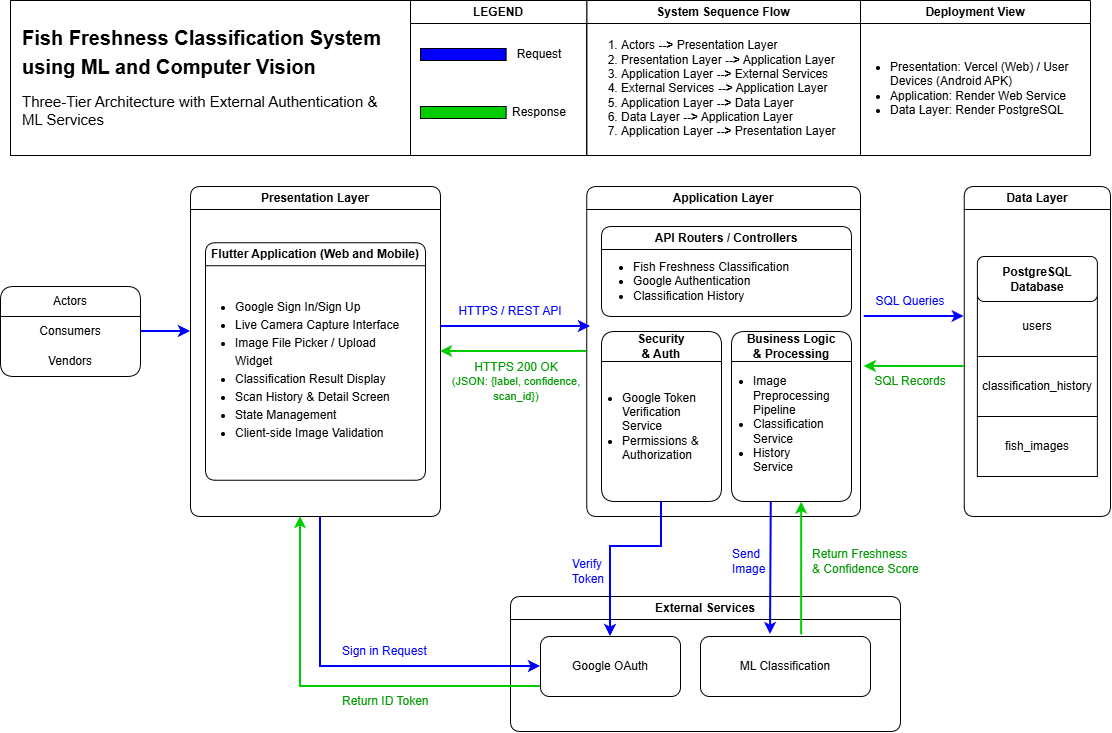

The diagram above was exported from draw.io. Its source (the exported page's mxGraphModel, read from the mxfile embedded in the PNG):
<mxGraphModel dx="1414" dy="749" grid="1" gridSize="10" guides="1" tooltips="1" connect="1" arrows="1" fold="1" page="1" pageScale="1" pageWidth="850" pageHeight="1100" math="0" shadow="0">
  <root>
    <mxCell id="0" />
    <mxCell id="1" parent="0" />
    <mxCell id="LqC-LtFiHcnOaytfjGs8-9" edge="1" parent="1" source="1VULZbZnNLz7aTzVeWMt-8" style="edgeStyle=orthogonalEdgeStyle;rounded=0;orthogonalLoop=1;jettySize=auto;html=1;fillColor=#0050ef;strokeColor=#0000FF;strokeWidth=2;">
      <mxGeometry relative="1" as="geometry">
        <mxPoint x="230" y="365" as="targetPoint" />
      </mxGeometry>
    </mxCell>
    <mxCell id="1VULZbZnNLz7aTzVeWMt-8" parent="1" style="swimlane;fontStyle=0;childLayout=stackLayout;horizontal=1;startSize=30;horizontalStack=0;resizeParent=1;resizeParentMax=0;resizeLast=0;collapsible=1;marginBottom=0;whiteSpace=wrap;html=1;rounded=1;" value="Actors" vertex="1">
      <mxGeometry height="90" width="140" x="40" y="320" as="geometry" />
    </mxCell>
    <mxCell id="1VULZbZnNLz7aTzVeWMt-9" parent="1VULZbZnNLz7aTzVeWMt-8" style="text;strokeColor=none;fillColor=none;align=center;verticalAlign=middle;spacingLeft=4;spacingRight=4;overflow=hidden;points=[[0,0.5],[1,0.5]];portConstraint=eastwest;rotatable=0;whiteSpace=wrap;html=1;" value="Consumers" vertex="1">
      <mxGeometry height="30" width="140" y="30" as="geometry" />
    </mxCell>
    <mxCell id="1VULZbZnNLz7aTzVeWMt-10" parent="1VULZbZnNLz7aTzVeWMt-8" style="text;strokeColor=none;fillColor=none;align=center;verticalAlign=middle;spacingLeft=4;spacingRight=4;overflow=hidden;points=[[0,0.5],[1,0.5]];portConstraint=eastwest;rotatable=0;whiteSpace=wrap;html=1;" value="Vendors" vertex="1">
      <mxGeometry height="30" width="140" y="60" as="geometry" />
    </mxCell>
    <mxCell id="LqC-LtFiHcnOaytfjGs8-94" edge="1" parent="1" source="1VULZbZnNLz7aTzVeWMt-30" style="edgeStyle=orthogonalEdgeStyle;rounded=0;orthogonalLoop=1;jettySize=auto;html=1;entryX=0;entryY=0.5;entryDx=0;entryDy=0;fillColor=#008a00;strokeColor=#0000FF;strokeWidth=2;" target="LqC-LtFiHcnOaytfjGs8-4">
      <mxGeometry relative="1" as="geometry">
        <Array as="points">
          <mxPoint x="360" y="700" />
        </Array>
      </mxGeometry>
    </mxCell>
    <mxCell id="1VULZbZnNLz7aTzVeWMt-30" parent="1" style="swimlane;whiteSpace=wrap;html=1;rounded=1;" value="Presentation Layer" vertex="1">
      <mxGeometry height="330" width="250" x="230" y="220" as="geometry" />
    </mxCell>
    <mxCell id="LqC-LtFiHcnOaytfjGs8-10" parent="1VULZbZnNLz7aTzVeWMt-30" style="swimlane;whiteSpace=wrap;html=1;rounded=1;" value="Flutter Application (Web and Mobile)" vertex="1">
      <mxGeometry height="237.5" width="220" x="15" y="56.25" as="geometry" />
    </mxCell>
    <mxCell id="LqC-LtFiHcnOaytfjGs8-11" parent="LqC-LtFiHcnOaytfjGs8-10" style="text;html=1;whiteSpace=wrap;strokeColor=none;fillColor=none;align=left;verticalAlign=middle;rounded=0;" value="&lt;ul style=&quot;padding-left: 20px; padding-bottom: 0px; line-height: 150%;&quot;&gt;&lt;li&gt;Google Sign In/Sign Up&lt;/li&gt;&lt;li&gt;Live Camera Capture Interface&lt;/li&gt;&lt;li&gt;Image File Picker / Upload Widget&lt;/li&gt;&lt;li&gt;Classification Result Display&lt;/li&gt;&lt;li&gt;Scan History &amp;amp; Detail Screen&lt;/li&gt;&lt;li&gt;State Management&lt;/li&gt;&lt;li&gt;Client-side Image Validation&lt;/li&gt;&lt;/ul&gt;" vertex="1">
      <mxGeometry height="181.5" width="190" x="7.5" y="36" as="geometry" />
    </mxCell>
    <mxCell id="1VULZbZnNLz7aTzVeWMt-37" parent="1" style="swimlane;whiteSpace=wrap;html=1;rounded=1;" value="Application Layer" vertex="1">
      <mxGeometry height="330" width="273.75" x="626.25" y="220" as="geometry" />
    </mxCell>
    <mxCell id="LqC-LtFiHcnOaytfjGs8-12" parent="1VULZbZnNLz7aTzVeWMt-37" style="swimlane;whiteSpace=wrap;html=1;rounded=1;" value="API Routers / Controllers" vertex="1">
      <mxGeometry height="90" width="250" x="14.75" y="40" as="geometry" />
    </mxCell>
    <mxCell id="LqC-LtFiHcnOaytfjGs8-13" parent="LqC-LtFiHcnOaytfjGs8-12" style="text;html=1;whiteSpace=wrap;strokeColor=none;fillColor=none;align=left;verticalAlign=middle;rounded=0;" value="&lt;ul style=&quot;padding-left: 20px;&quot;&gt;&lt;li&gt;Fish Freshness Classification&lt;/li&gt;&lt;li&gt;Google Authentication&lt;/li&gt;&lt;li&gt;Classification History&lt;/li&gt;&lt;/ul&gt;" vertex="1">
      <mxGeometry height="40" width="190" x="10" y="35" as="geometry" />
    </mxCell>
    <mxCell id="LqC-LtFiHcnOaytfjGs8-15" parent="1VULZbZnNLz7aTzVeWMt-37" style="swimlane;whiteSpace=wrap;html=1;startSize=30;rounded=1;" value="Security&lt;div&gt;&amp;amp; Auth&lt;/div&gt;" vertex="1">
      <mxGeometry height="170" width="120" x="14.75" y="145" as="geometry" />
    </mxCell>
    <mxCell id="LqC-LtFiHcnOaytfjGs8-16" parent="LqC-LtFiHcnOaytfjGs8-15" style="text;html=1;whiteSpace=wrap;strokeColor=none;fillColor=none;align=left;verticalAlign=middle;rounded=0;" value="&lt;ul style=&quot;padding-left: 10px;&quot;&gt;&lt;li&gt;Google Token Verification Service&lt;/li&gt;&lt;li&gt;Permissions &amp;amp; Authorization&lt;/li&gt;&lt;/ul&gt;" vertex="1">
      <mxGeometry height="123" width="111.25" x="8.75" y="33.5" as="geometry" />
    </mxCell>
    <mxCell id="LqC-LtFiHcnOaytfjGs8-21" parent="1VULZbZnNLz7aTzVeWMt-37" style="swimlane;whiteSpace=wrap;html=1;startSize=30;rounded=1;" value="&lt;font&gt;Business Logic&lt;/font&gt;&lt;div&gt;&lt;font&gt;&amp;amp; Processing&lt;/font&gt;&lt;/div&gt;" vertex="1">
      <mxGeometry height="170" width="120" x="144.75" y="145" as="geometry" />
    </mxCell>
    <mxCell id="LqC-LtFiHcnOaytfjGs8-22" parent="LqC-LtFiHcnOaytfjGs8-21" style="text;html=1;whiteSpace=wrap;strokeColor=none;fillColor=none;align=left;verticalAlign=middle;rounded=0;" value="&lt;ul style=&quot;padding-left: 20px;&quot;&gt;&lt;li&gt;Image Preprocessing Pipeline&lt;br&gt;&lt;/li&gt;&lt;li&gt;Classification Service&lt;br&gt;&lt;/li&gt;&lt;li&gt;History Service&lt;/li&gt;&lt;/ul&gt;" vertex="1">
      <mxGeometry height="155" width="97.5" y="15" as="geometry" />
    </mxCell>
    <mxCell id="1VULZbZnNLz7aTzVeWMt-55" edge="1" parent="1" source="1VULZbZnNLz7aTzVeWMt-37" style="endArrow=classic;html=1;rounded=0;exitX=0;exitY=0.5;exitDx=0;exitDy=0;entryX=1;entryY=0.5;entryDx=0;entryDy=0;fillColor=#008a00;strokeColor=#00CC00;strokeWidth=2;" target="1VULZbZnNLz7aTzVeWMt-30" value="">
      <mxGeometry relative="1" as="geometry">
        <mxPoint x="530" y="384.58" as="sourcePoint" />
        <mxPoint x="430" y="384.58" as="targetPoint" />
      </mxGeometry>
    </mxCell>
    <mxCell id="1VULZbZnNLz7aTzVeWMt-48" edge="1" parent="1" style="endArrow=classic;html=1;rounded=0;fillColor=#0050ef;strokeColor=#0000FF;strokeWidth=2;" value="">
      <mxGeometry relative="1" as="geometry">
        <mxPoint x="480" y="360" as="sourcePoint" />
        <mxPoint x="630" y="360" as="targetPoint" />
      </mxGeometry>
    </mxCell>
    <mxCell id="LqC-LtFiHcnOaytfjGs8-24" parent="1" style="swimlane;whiteSpace=wrap;html=1;rounded=1;" value="Data Layer" vertex="1">
      <mxGeometry height="330" width="146.25" x="1003.75" y="220" as="geometry" />
    </mxCell>
    <mxCell id="LqC-LtFiHcnOaytfjGs8-36" parent="LqC-LtFiHcnOaytfjGs8-24" style="rounded=0;whiteSpace=wrap;html=1;" value="users" vertex="1">
      <mxGeometry height="60" width="120" x="13.129999999999999" y="110" as="geometry" />
    </mxCell>
    <mxCell id="LqC-LtFiHcnOaytfjGs8-37" parent="LqC-LtFiHcnOaytfjGs8-24" style="rounded=0;whiteSpace=wrap;html=1;" value="classification_history" vertex="1">
      <mxGeometry height="60" width="120" x="13.129999999999999" y="170" as="geometry" />
    </mxCell>
    <mxCell id="LqC-LtFiHcnOaytfjGs8-38" parent="LqC-LtFiHcnOaytfjGs8-24" style="rounded=0;whiteSpace=wrap;html=1;" value="fish_images" vertex="1">
      <mxGeometry height="60" width="120" x="13.129999999999999" y="230" as="geometry" />
    </mxCell>
    <mxCell id="LqC-LtFiHcnOaytfjGs8-86" parent="LqC-LtFiHcnOaytfjGs8-24" style="rounded=1;whiteSpace=wrap;html=1;" value="&lt;b&gt;PostgreSQL Database&lt;/b&gt;" vertex="1">
      <mxGeometry height="45" width="120" x="13.13" y="70" as="geometry" />
    </mxCell>
    <mxCell id="LqC-LtFiHcnOaytfjGs8-31" edge="1" parent="1" style="endArrow=classic;html=1;rounded=0;strokeColor=#0000FF;strokeWidth=2;" value="">
      <mxGeometry height="50" relative="1" width="50" as="geometry">
        <mxPoint x="903.75" y="350" as="sourcePoint" />
        <mxPoint x="1003.75" y="350" as="targetPoint" />
      </mxGeometry>
    </mxCell>
    <mxCell id="LqC-LtFiHcnOaytfjGs8-32" edge="1" parent="1" style="endArrow=classic;html=1;rounded=0;strokeColor=#00CC00;strokeWidth=2;" value="">
      <mxGeometry height="50" relative="1" width="50" as="geometry">
        <mxPoint x="1003.75" y="400" as="sourcePoint" />
        <mxPoint x="903.75" y="400.02" as="targetPoint" />
      </mxGeometry>
    </mxCell>
    <mxCell id="LqC-LtFiHcnOaytfjGs8-33" parent="1" style="text;html=1;whiteSpace=wrap;strokeColor=none;fillColor=none;align=center;verticalAlign=middle;rounded=0;" value="&lt;span style=&quot;color: rgb(0, 0, 255);&quot;&gt;SQL Queries&lt;/span&gt;" vertex="1">
      <mxGeometry height="30" width="140" x="880" y="320" as="geometry" />
    </mxCell>
    <mxCell id="LqC-LtFiHcnOaytfjGs8-34" parent="1" style="text;html=1;whiteSpace=wrap;strokeColor=none;fillColor=none;align=center;verticalAlign=middle;rounded=0;" value="&lt;span style=&quot;color: rgb(0, 153, 0);&quot;&gt;SQL Records&lt;/span&gt;" vertex="1">
      <mxGeometry height="30" width="140" x="880" y="400" as="geometry" />
    </mxCell>
    <mxCell id="LqC-LtFiHcnOaytfjGs8-39" parent="1" style="text;html=1;whiteSpace=wrap;strokeColor=none;fillColor=none;align=center;verticalAlign=middle;rounded=0;" value="&lt;span style=&quot;color: rgb(0, 0, 255);&quot;&gt;HTTPS / REST API&lt;/span&gt;" vertex="1">
      <mxGeometry height="30" width="140" x="480" y="330" as="geometry" />
    </mxCell>
    <mxCell id="LqC-LtFiHcnOaytfjGs8-40" parent="1" style="text;html=1;whiteSpace=wrap;strokeColor=none;fillColor=none;align=center;verticalAlign=middle;rounded=0;" value="&lt;span style=&quot;color: rgb(0, 153, 0);&quot;&gt;HTTPS 200 OK&lt;/span&gt;&lt;div&gt;&lt;font style=&quot;font-size: 11px; color: rgb(0, 153, 0);&quot;&gt;(JSON: {label, confidence, scan_id})&lt;/font&gt;&lt;/div&gt;" vertex="1">
      <mxGeometry height="60" width="140" x="486.25" y="385" as="geometry" />
    </mxCell>
    <mxCell id="LqC-LtFiHcnOaytfjGs8-69" parent="1" style="swimlane;whiteSpace=wrap;html=1;rounded=1;" value="External Services" vertex="1">
      <mxGeometry height="135" width="390" x="550" y="630" as="geometry" />
    </mxCell>
    <mxCell id="LqC-LtFiHcnOaytfjGs8-4" parent="LqC-LtFiHcnOaytfjGs8-69" style="rounded=1;whiteSpace=wrap;html=1;" value="Google OAuth" vertex="1">
      <mxGeometry height="60" width="140" x="30" y="40" as="geometry" />
    </mxCell>
    <mxCell id="LqC-LtFiHcnOaytfjGs8-5" parent="LqC-LtFiHcnOaytfjGs8-69" style="rounded=1;whiteSpace=wrap;html=1;" value="ML Classification" vertex="1">
      <mxGeometry height="60" width="170" x="190" y="40" as="geometry" />
    </mxCell>
    <mxCell id="LqC-LtFiHcnOaytfjGs8-77" edge="1" parent="1" source="LqC-LtFiHcnOaytfjGs8-15" style="edgeStyle=orthogonalEdgeStyle;rounded=0;orthogonalLoop=1;jettySize=auto;html=1;entryX=0.5;entryY=0;entryDx=0;entryDy=0;exitX=0.5;exitY=1;exitDx=0;exitDy=0;strokeColor=#0000FF;strokeWidth=2;" target="LqC-LtFiHcnOaytfjGs8-4">
      <mxGeometry relative="1" as="geometry">
        <Array as="points">
          <mxPoint x="701" y="579.97" />
          <mxPoint x="650.03" y="579.97" />
        </Array>
      </mxGeometry>
    </mxCell>
    <mxCell id="LqC-LtFiHcnOaytfjGs8-79" parent="1" style="text;html=1;whiteSpace=wrap;strokeColor=none;fillColor=none;align=left;verticalAlign=middle;rounded=0;" value="&lt;span style=&quot;color: rgb(0, 0, 255);&quot;&gt;Send Image&lt;/span&gt;" vertex="1">
      <mxGeometry height="70" width="45.25" x="770" y="560" as="geometry" />
    </mxCell>
    <mxCell id="LqC-LtFiHcnOaytfjGs8-80" parent="1" style="text;html=1;whiteSpace=wrap;strokeColor=none;fillColor=none;align=left;verticalAlign=middle;rounded=0;" value="&lt;span style=&quot;color: rgb(0, 0, 255);&quot;&gt;Verify Token&lt;/span&gt;" vertex="1">
      <mxGeometry height="30" width="45.25" x="610" y="590" as="geometry" />
    </mxCell>
    <mxCell id="LqC-LtFiHcnOaytfjGs8-83" parent="1" style="text;html=1;whiteSpace=wrap;strokeColor=none;fillColor=none;align=left;verticalAlign=middle;rounded=0;" value="&lt;span style=&quot;color: rgb(0, 0, 255);&quot;&gt;Sign in Request&lt;/span&gt;" vertex="1">
      <mxGeometry height="30" width="120" x="380" y="670" as="geometry" />
    </mxCell>
    <mxCell id="LqC-LtFiHcnOaytfjGs8-89" edge="1" parent="1" source="LqC-LtFiHcnOaytfjGs8-22" style="endArrow=classic;html=1;rounded=0;exitX=0.408;exitY=1.004;exitDx=0;exitDy=0;exitPerimeter=0;strokeColor=#0000FF;strokeWidth=2;" value="">
      <mxGeometry height="50" relative="1" width="50" as="geometry">
        <mxPoint x="810" y="540" as="sourcePoint" />
        <mxPoint x="810" y="668.02" as="targetPoint" />
      </mxGeometry>
    </mxCell>
    <mxCell id="LqC-LtFiHcnOaytfjGs8-90" edge="1" parent="1" source="LqC-LtFiHcnOaytfjGs8-5" style="endArrow=classic;html=1;rounded=0;entryX=0.72;entryY=1.004;entryDx=0;entryDy=0;entryPerimeter=0;exitX=0.595;exitY=-0.027;exitDx=0;exitDy=0;exitPerimeter=0;strokeColor=#00CC00;strokeWidth=2;" target="LqC-LtFiHcnOaytfjGs8-22" value="">
      <mxGeometry height="50" relative="1" width="50" as="geometry">
        <mxPoint x="840" y="660" as="sourcePoint" />
        <mxPoint x="820" y="722.02" as="targetPoint" />
      </mxGeometry>
    </mxCell>
    <mxCell id="LqC-LtFiHcnOaytfjGs8-91" parent="1" style="text;html=1;whiteSpace=wrap;strokeColor=none;fillColor=none;align=left;verticalAlign=middle;rounded=0;" value="&lt;span style=&quot;color: rgb(0, 153, 0);&quot;&gt;Return Freshness&lt;/span&gt;&lt;div&gt;&lt;span style=&quot;color: rgb(0, 153, 0);&quot;&gt;&amp;amp; Confidence Score&lt;/span&gt;&lt;/div&gt;" vertex="1">
      <mxGeometry height="70" width="120" x="850" y="560" as="geometry" />
    </mxCell>
    <mxCell id="LqC-LtFiHcnOaytfjGs8-92" parent="1" style="text;html=1;whiteSpace=wrap;overflow=hidden;rounded=0;" value="&lt;h1 style=&quot;margin-top: 0px; margin-bottom: 10px;&quot;&gt;&lt;font style=&quot;font-size: 20px;&quot;&gt;Fish Freshness Classification System using ML and Computer Vision&lt;/font&gt;&lt;/h1&gt;&lt;p&gt;&lt;font style=&quot;font-size: 15px;&quot;&gt;Three-Tier Architecture with External Authentication &amp;amp; ML Services&lt;/font&gt;&lt;/p&gt;" vertex="1">
      <mxGeometry height="123" width="380" x="60" y="50" as="geometry" />
    </mxCell>
    <mxCell id="LqC-LtFiHcnOaytfjGs8-93" edge="1" parent="1" source="LqC-LtFiHcnOaytfjGs8-4" style="edgeStyle=orthogonalEdgeStyle;rounded=0;orthogonalLoop=1;jettySize=auto;html=1;strokeColor=#00CC00;strokeWidth=2;">
      <mxGeometry relative="1" as="geometry">
        <Array as="points">
          <mxPoint x="340" y="720" />
          <mxPoint x="340" y="550" />
        </Array>
        <mxPoint x="340" y="550" as="targetPoint" />
      </mxGeometry>
    </mxCell>
    <mxCell id="LqC-LtFiHcnOaytfjGs8-95" parent="1" style="text;html=1;whiteSpace=wrap;strokeColor=none;fillColor=none;align=left;verticalAlign=middle;rounded=0;" value="&lt;span style=&quot;color: rgb(0, 153, 0);&quot;&gt;Return ID Token&lt;/span&gt;" vertex="1">
      <mxGeometry height="30" width="120" x="380" y="720" as="geometry" />
    </mxCell>
    <mxCell id="LqC-LtFiHcnOaytfjGs8-100" parent="1" style="swimlane;whiteSpace=wrap;html=1;" value="System Sequence Flow" vertex="1">
      <mxGeometry height="155" width="273.75" x="626.25" y="34" as="geometry" />
    </mxCell>
    <mxCell id="LqC-LtFiHcnOaytfjGs8-101" parent="LqC-LtFiHcnOaytfjGs8-100" style="text;html=1;whiteSpace=wrap;strokeColor=none;fillColor=none;align=left;verticalAlign=middle;rounded=0;" value="&lt;ol style=&quot;padding-left: 25px; margin-top: 5px; margin-bottom: 5px;&quot;&gt;&lt;li&gt;Actors &lt;b&gt;--&amp;gt;&lt;/b&gt; Presentation Layer&lt;/li&gt;&lt;li&gt;Presentation Layer &lt;b&gt;--&amp;gt;&lt;/b&gt; Application Layer&lt;/li&gt;&lt;li&gt;Application Layer &lt;b&gt;--&amp;gt;&lt;/b&gt; External Services&lt;/li&gt;&lt;li&gt;External Services &lt;b&gt;--&amp;gt;&lt;/b&gt; Application Layer&lt;/li&gt;&lt;li&gt;Application Layer &lt;b&gt;--&amp;gt;&lt;/b&gt; Data Layer&amp;nbsp;&lt;/li&gt;&lt;li&gt;Data Layer &lt;b&gt;--&amp;gt;&lt;/b&gt; Application Layer&lt;/li&gt;&lt;li&gt;Application Layer &lt;b&gt;--&amp;gt;&lt;/b&gt; Presentation Layer&lt;/li&gt;&lt;/ol&gt;" vertex="1">
      <mxGeometry height="123" width="339.25" x="7.63" y="26" as="geometry" />
    </mxCell>
    <mxCell id="LqC-LtFiHcnOaytfjGs8-104" parent="1" style="swimlane;whiteSpace=wrap;html=1;" value="Deployment View" vertex="1">
      <mxGeometry height="155" width="230" x="900" y="34" as="geometry" />
    </mxCell>
    <mxCell id="LqC-LtFiHcnOaytfjGs8-105" parent="LqC-LtFiHcnOaytfjGs8-104" style="text;html=1;whiteSpace=wrap;strokeColor=none;fillColor=none;align=left;verticalAlign=middle;rounded=0;" value="&lt;ul style=&quot;padding-left: 20px;&quot;&gt;&lt;li&gt;Presentation: Vercel (Web) / User Devices (Android APK)&lt;/li&gt;&lt;li&gt;Application: Render Web Service&lt;/li&gt;&lt;li&gt;Data Layer: Render PostgreSQL&lt;/li&gt;&lt;/ul&gt;" vertex="1">
      <mxGeometry height="123" width="242.37" x="7.63" y="26" as="geometry" />
    </mxCell>
    <mxCell id="LqC-LtFiHcnOaytfjGs8-106" parent="1" style="swimlane;whiteSpace=wrap;html=1;" value="LEGEND" vertex="1">
      <mxGeometry height="155" width="176.25" x="450" y="34" as="geometry" />
    </mxCell>
    <mxCell id="LqC-LtFiHcnOaytfjGs8-109" parent="LqC-LtFiHcnOaytfjGs8-106" style="rounded=0;whiteSpace=wrap;html=1;fillColor=#0000FF;" value="" vertex="1">
      <mxGeometry height="12" width="85.63" x="10" y="48" as="geometry" />
    </mxCell>
    <mxCell id="LqC-LtFiHcnOaytfjGs8-110" parent="LqC-LtFiHcnOaytfjGs8-106" style="rounded=0;whiteSpace=wrap;html=1;fillColor=#00CC00;" value="" vertex="1">
      <mxGeometry height="12" width="85.63" x="10" y="106" as="geometry" />
    </mxCell>
    <mxCell id="LqC-LtFiHcnOaytfjGs8-111" parent="LqC-LtFiHcnOaytfjGs8-106" style="text;html=1;whiteSpace=wrap;strokeColor=none;fillColor=none;align=center;verticalAlign=middle;rounded=0;" value="Response" vertex="1">
      <mxGeometry height="30" width="97.5" x="80" y="97" as="geometry" />
    </mxCell>
    <mxCell id="LqC-LtFiHcnOaytfjGs8-112" parent="LqC-LtFiHcnOaytfjGs8-106" style="text;html=1;whiteSpace=wrap;strokeColor=none;fillColor=none;align=center;verticalAlign=middle;rounded=0;" value="Request" vertex="1">
      <mxGeometry height="30" width="97.5" x="80" y="39" as="geometry" />
    </mxCell>
    <mxCell id="LqC-LtFiHcnOaytfjGs8-113" edge="1" parent="LqC-LtFiHcnOaytfjGs8-106" source="LqC-LtFiHcnOaytfjGs8-109" style="edgeStyle=orthogonalEdgeStyle;rounded=0;orthogonalLoop=1;jettySize=auto;html=1;innerLoopWaypoints=1;exitX=0.5;exitY=1;exitDx=0;exitDy=0;" target="LqC-LtFiHcnOaytfjGs8-109">
      <mxGeometry relative="1" as="geometry" />
    </mxCell>
    <mxCell id="LqC-LtFiHcnOaytfjGs8-103" parent="1" style="rounded=0;whiteSpace=wrap;html=1;fillColor=none;" value="" vertex="1">
      <mxGeometry height="155" width="400" x="50" y="34" as="geometry" />
    </mxCell>
  </root>
</mxGraphModel>